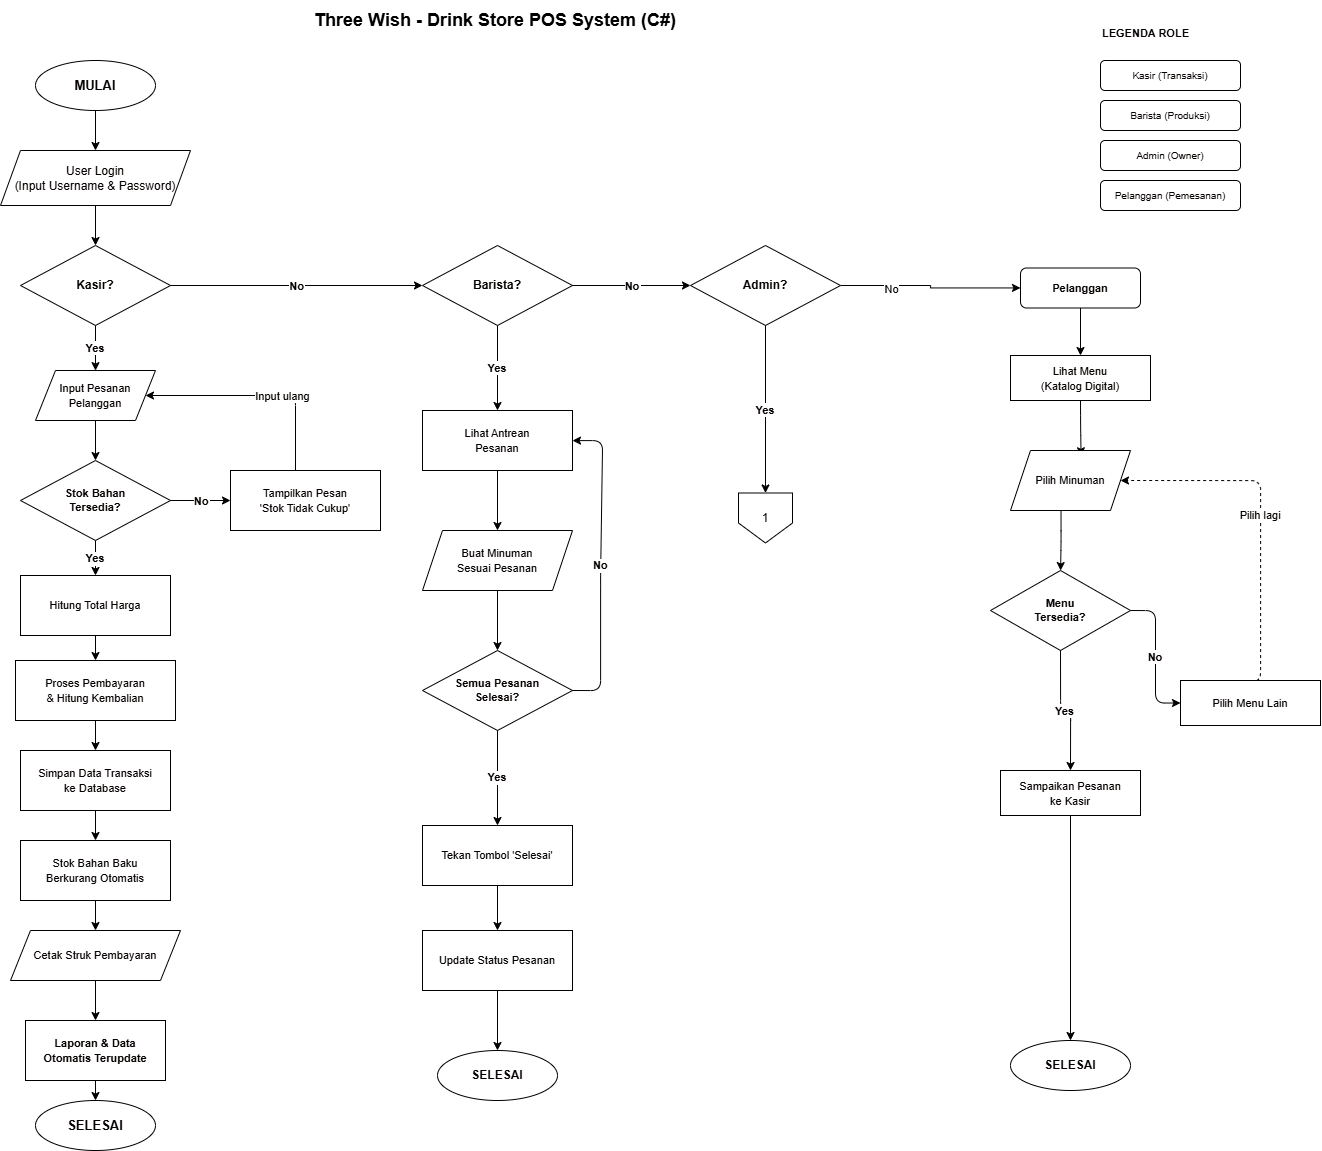

The diagram above was exported from draw.io. Its source (the exported page's mxGraphModel, read from the mxfile embedded in the PNG):
<mxGraphModel dx="2289" dy="1171" grid="1" gridSize="10" guides="1" tooltips="1" connect="1" arrows="1" fold="1" page="1" pageScale="1" pageWidth="1654" pageHeight="1500" math="0" shadow="0">
  <root>
    <mxCell id="0" />
    <mxCell id="1" parent="0" />
    <mxCell id="title" parent="1" style="text;html=1;align=center;verticalAlign=middle;whiteSpace=wrap;rounded=0;fontSize=18;fontStyle=1;" value="Three Wish - Drink Store POS System (C#)" vertex="1">
      <mxGeometry height="40" width="750" x="350" y="80" as="geometry" />
    </mxCell>
    <mxCell id="start" parent="1" style="ellipse;whiteSpace=wrap;html=1;fontSize=13;fontStyle=1;fontColor=#060201;" value="MULAI" vertex="1">
      <mxGeometry height="50" width="120" x="265" y="140" as="geometry" />
    </mxCell>
    <mxCell id="login" parent="1" style="shape=parallelogram;perimeter=parallelogramPerimeter;whiteSpace=wrap;html=1;fixedSize=1;fontSize=12;fontColor=#060201;" value="User Login&#10;(Input Username &amp; Password)" vertex="1">
      <mxGeometry height="55" width="190" x="230" y="230" as="geometry" />
    </mxCell>
    <mxCell id="d_kasir" parent="1" style="rhombus;whiteSpace=wrap;html=1;fontSize=12;fontStyle=1;fontColor=#060201;" value="Kasir?" vertex="1">
      <mxGeometry height="80" width="150" x="250" y="325" as="geometry" />
    </mxCell>
    <mxCell id="d_barista" parent="1" style="rhombus;whiteSpace=wrap;html=1;fontSize=12;fontStyle=1;fontColor=#060201;" value="Barista?" vertex="1">
      <mxGeometry height="80" width="150" x="652" y="325" as="geometry" />
    </mxCell>
    <mxCell id="cb7GY7WssgjUBkrZelaN-3" edge="1" parent="1" source="d_admin" style="edgeStyle=orthogonalEdgeStyle;rounded=0;orthogonalLoop=1;jettySize=auto;html=1;" target="d_pelanggan_label">
      <mxGeometry relative="1" as="geometry" />
    </mxCell>
    <mxCell id="cb7GY7WssgjUBkrZelaN-5" connectable="0" parent="cb7GY7WssgjUBkrZelaN-3" style="edgeLabel;html=1;align=center;verticalAlign=middle;resizable=0;points=[];" value="No" vertex="1">
      <mxGeometry relative="1" x="-0.4356" y="-3" as="geometry">
        <mxPoint x="-1" as="offset" />
      </mxGeometry>
    </mxCell>
    <mxCell id="d_admin" parent="1" style="rhombus;whiteSpace=wrap;html=1;fontSize=12;fontStyle=1;fontColor=#060201;" value="Admin?" vertex="1">
      <mxGeometry height="80" width="150" x="920" y="325" as="geometry" />
    </mxCell>
    <mxCell id="d_pelanggan_label" parent="1" style="rounded=1;whiteSpace=wrap;html=1;fontSize=11;fontStyle=1;fontColor=#060201;" value="Pelanggan" vertex="1">
      <mxGeometry height="40" width="120" x="1250" y="347.5" as="geometry" />
    </mxCell>
    <mxCell id="cek_stok" parent="1" style="rhombus;whiteSpace=wrap;html=1;fontSize=11;fontStyle=1;fontColor=#060201;" value="Stok Bahan&#10;Tersedia?" vertex="1">
      <mxGeometry height="80" width="150" x="250" y="540" as="geometry" />
    </mxCell>
    <mxCell id="cetak_struk" parent="1" style="shape=parallelogram;perimeter=parallelogramPerimeter;whiteSpace=wrap;html=1;fixedSize=1;fontSize=11;fontColor=#060201;" value="Cetak Struk Pembayaran" vertex="1">
      <mxGeometry height="50" width="170" x="240" y="1010" as="geometry" />
    </mxCell>
    <mxCell id="end" parent="1" style="ellipse;whiteSpace=wrap;html=1;fontSize=13;fontStyle=1;fontColor=#060201;" value="SELESAI" vertex="1">
      <mxGeometry height="50" width="120" x="265" y="1180" as="geometry" />
    </mxCell>
    <mxCell id="cek_pesanan_barista" parent="1" style="rhombus;whiteSpace=wrap;html=1;fontSize=11;fontStyle=1;fontColor=#060201;" value="Semua Pesanan&#10;Selesai?" vertex="1">
      <mxGeometry height="80" width="150" x="652" y="730" as="geometry" />
    </mxCell>
    <mxCell id="barista_end" parent="1" style="ellipse;whiteSpace=wrap;html=1;fontSize=12;fontStyle=1;fontColor=#060201;" value="SELESAI" vertex="1">
      <mxGeometry height="50" width="120" x="667" y="1130" as="geometry" />
    </mxCell>
    <mxCell id="cek_menu_tersedia" parent="1" style="rhombus;whiteSpace=wrap;html=1;fontSize=11;fontStyle=1;fontColor=#060201;" value="Menu&#10;Tersedia?" vertex="1">
      <mxGeometry height="80" width="140" x="1220" y="650" as="geometry" />
    </mxCell>
    <mxCell id="pelanggan_end" parent="1" style="ellipse;whiteSpace=wrap;html=1;fontSize=12;fontStyle=1;fontColor=#060201;" value="SELESAI" vertex="1">
      <mxGeometry height="50" width="120" x="1240" y="1120" as="geometry" />
    </mxCell>
    <mxCell id="e1" edge="1" parent="1" source="start" style="edgeStyle=orthogonalEdgeStyle;fontColor=#060201;" target="login">
      <mxGeometry relative="1" as="geometry" />
    </mxCell>
    <mxCell id="e2" edge="1" parent="1" source="login" style="edgeStyle=orthogonalEdgeStyle;fontColor=#060201;" target="d_kasir">
      <mxGeometry relative="1" as="geometry" />
    </mxCell>
    <mxCell id="e3" edge="1" parent="1" source="d_kasir" style="edgeStyle=orthogonalEdgeStyle;exitX=0.5;exitY=1;exitDx=0;exitDy=0;entryX=0.5;entryY=0;entryDx=0;entryDy=0;fontStyle=1;fontColor=#060201;" value="Yes">
      <mxGeometry relative="1" as="geometry">
        <Array as="points">
          <mxPoint x="325" y="450" />
          <mxPoint x="325" y="450" />
        </Array>
        <mxPoint x="325" y="450" as="targetPoint" />
      </mxGeometry>
    </mxCell>
    <mxCell id="e4" edge="1" parent="1" source="d_kasir" style="edgeStyle=orthogonalEdgeStyle;exitX=1;exitY=0.5;exitDx=0;exitDy=0;entryX=0;entryY=0.5;entryDx=0;entryDy=0;fontStyle=1;fontColor=#060201;" target="d_barista" value="No">
      <mxGeometry relative="1" as="geometry" />
    </mxCell>
    <mxCell id="e5" edge="1" parent="1" source="d_barista" style="edgeStyle=orthogonalEdgeStyle;exitX=0.5;exitY=1;exitDx=0;exitDy=0;entryX=0.5;entryY=0;entryDx=0;entryDy=0;fontStyle=1;fontColor=#060201;" target="1pCuMA0okwsi11J9bF9k-16" value="Yes">
      <mxGeometry relative="1" as="geometry">
        <mxPoint x="727" y="450" as="targetPoint" />
      </mxGeometry>
    </mxCell>
    <mxCell id="e6" edge="1" parent="1" source="d_barista" style="edgeStyle=orthogonalEdgeStyle;exitX=1;exitY=0.5;exitDx=0;exitDy=0;entryX=0;entryY=0.5;entryDx=0;entryDy=0;fontStyle=1;fontColor=#060201;" target="d_admin" value="No">
      <mxGeometry relative="1" as="geometry" />
    </mxCell>
    <mxCell id="e7" edge="1" parent="1" source="d_admin" style="edgeStyle=orthogonalEdgeStyle;exitX=0.5;exitY=1;exitDx=0;exitDy=0;fontStyle=1;fontColor=#060201;" value="Yes">
      <mxGeometry relative="1" as="geometry">
        <mxPoint x="982" y="407.5" as="sourcePoint" />
        <mxPoint x="995" y="572.5" as="targetPoint" />
      </mxGeometry>
    </mxCell>
    <mxCell id="e8b" edge="1" parent="1" source="d_pelanggan_label" style="edgeStyle=orthogonalEdgeStyle;exitX=0.5;exitY=1;exitDx=0;exitDy=0;entryX=0.5;entryY=0;entryDx=0;entryDy=0;fontColor=#060201;" target="1pCuMA0okwsi11J9bF9k-28">
      <mxGeometry relative="1" as="geometry">
        <mxPoint x="1310" y="435" as="targetPoint" />
      </mxGeometry>
    </mxCell>
    <mxCell id="eK1" edge="1" parent="1" source="1pCuMA0okwsi11J9bF9k-6" style="edgeStyle=orthogonalEdgeStyle;fontColor=#060201;exitX=0.5;exitY=1;exitDx=0;exitDy=0;" target="cek_stok">
      <mxGeometry relative="1" as="geometry">
        <mxPoint x="325" y="500" as="sourcePoint" />
      </mxGeometry>
    </mxCell>
    <mxCell id="eK2" edge="1" parent="1" source="cek_stok" style="edgeStyle=orthogonalEdgeStyle;exitX=1;exitY=0.5;exitDx=0;exitDy=0;entryX=0;entryY=0.5;entryDx=0;entryDy=0;fontStyle=1;fontColor=#060201;" target="1pCuMA0okwsi11J9bF9k-15" value="No">
      <mxGeometry relative="1" as="geometry">
        <mxPoint x="445" y="580" as="targetPoint" />
      </mxGeometry>
    </mxCell>
    <mxCell id="eK3" edge="1" parent="1" source="1pCuMA0okwsi11J9bF9k-15" style="edgeStyle=orthogonalEdgeStyle;exitX=0.5;exitY=0;exitDx=0;exitDy=0;entryX=1;entryY=0.5;entryDx=0;entryDy=0;fontColor=#060201;" target="1pCuMA0okwsi11J9bF9k-6" value="Input ulang">
      <mxGeometry relative="1" as="geometry">
        <Array as="points">
          <mxPoint x="535" y="570" />
          <mxPoint x="525" y="570" />
          <mxPoint x="525" y="475" />
        </Array>
        <mxPoint x="525" y="555" as="sourcePoint" />
        <mxPoint x="400" y="475" as="targetPoint" />
      </mxGeometry>
    </mxCell>
    <mxCell id="eK4" edge="1" parent="1" source="cek_stok" style="edgeStyle=orthogonalEdgeStyle;exitX=0.5;exitY=1;exitDx=0;exitDy=0;entryX=0.5;entryY=0;entryDx=0;entryDy=0;fontStyle=1;fontColor=#060201;" target="1pCuMA0okwsi11J9bF9k-10" value="Yes">
      <mxGeometry relative="1" as="geometry">
        <mxPoint x="325" y="670" as="targetPoint" />
      </mxGeometry>
    </mxCell>
    <mxCell id="eK5" edge="1" parent="1" source="1pCuMA0okwsi11J9bF9k-10" style="edgeStyle=orthogonalEdgeStyle;fontColor=#060201;exitX=0.5;exitY=1;exitDx=0;exitDy=0;entryX=0.5;entryY=0;entryDx=0;entryDy=0;" target="1pCuMA0okwsi11J9bF9k-11">
      <mxGeometry relative="1" as="geometry">
        <mxPoint x="325" y="720" as="sourcePoint" />
        <mxPoint x="325" y="755" as="targetPoint" />
      </mxGeometry>
    </mxCell>
    <mxCell id="eK6" edge="1" parent="1" source="1pCuMA0okwsi11J9bF9k-11" style="edgeStyle=orthogonalEdgeStyle;fontColor=#060201;exitX=0.5;exitY=1;exitDx=0;exitDy=0;entryX=0.5;entryY=0;entryDx=0;entryDy=0;" target="1pCuMA0okwsi11J9bF9k-12">
      <mxGeometry relative="1" as="geometry">
        <mxPoint x="325" y="805" as="sourcePoint" />
        <mxPoint x="325" y="840" as="targetPoint" />
      </mxGeometry>
    </mxCell>
    <mxCell id="eK7" edge="1" parent="1" source="1pCuMA0okwsi11J9bF9k-12" style="edgeStyle=orthogonalEdgeStyle;fontColor=#060201;exitX=0.5;exitY=1;exitDx=0;exitDy=0;entryX=0.5;entryY=0;entryDx=0;entryDy=0;" target="1pCuMA0okwsi11J9bF9k-14">
      <mxGeometry relative="1" as="geometry">
        <mxPoint x="325" y="890" as="sourcePoint" />
        <mxPoint x="325" y="925" as="targetPoint" />
      </mxGeometry>
    </mxCell>
    <mxCell id="eK8" edge="1" parent="1" source="1pCuMA0okwsi11J9bF9k-14" style="edgeStyle=orthogonalEdgeStyle;fontColor=#060201;exitX=0.5;exitY=1;exitDx=0;exitDy=0;" target="cetak_struk">
      <mxGeometry relative="1" as="geometry">
        <mxPoint x="325" y="975" as="sourcePoint" />
      </mxGeometry>
    </mxCell>
    <mxCell id="eK9" edge="1" parent="1" source="cetak_struk" style="edgeStyle=orthogonalEdgeStyle;fontColor=#060201;entryX=0.5;entryY=0;entryDx=0;entryDy=0;" target="1pCuMA0okwsi11J9bF9k-9">
      <mxGeometry relative="1" as="geometry">
        <mxPoint x="325" y="1100" as="targetPoint" />
      </mxGeometry>
    </mxCell>
    <mxCell id="eK10" edge="1" parent="1" source="1pCuMA0okwsi11J9bF9k-9" style="edgeStyle=orthogonalEdgeStyle;fontColor=#060201;exitX=0.5;exitY=1;exitDx=0;exitDy=0;" target="end">
      <mxGeometry relative="1" as="geometry">
        <mxPoint x="325" y="1150" as="sourcePoint" />
      </mxGeometry>
    </mxCell>
    <mxCell id="eB1" edge="1" parent="1" source="1pCuMA0okwsi11J9bF9k-16" style="edgeStyle=orthogonalEdgeStyle;fontColor=#060201;entryX=0.5;entryY=0;entryDx=0;entryDy=0;exitX=0.5;exitY=1;exitDx=0;exitDy=0;" target="1pCuMA0okwsi11J9bF9k-8">
      <mxGeometry relative="1" as="geometry">
        <mxPoint x="727" y="500" as="sourcePoint" />
        <mxPoint x="727" y="530" as="targetPoint" />
      </mxGeometry>
    </mxCell>
    <mxCell id="eB2" edge="1" parent="1" source="1pCuMA0okwsi11J9bF9k-8" style="edgeStyle=orthogonalEdgeStyle;fontColor=#060201;exitX=0.5;exitY=1;exitDx=0;exitDy=0;" target="cek_pesanan_barista">
      <mxGeometry relative="1" as="geometry">
        <mxPoint x="727" y="580" as="sourcePoint" />
      </mxGeometry>
    </mxCell>
    <mxCell id="eB3" edge="1" parent="1" source="cek_pesanan_barista" style="edgeStyle=orthogonalEdgeStyle;exitX=1;exitY=0.5;exitDx=0;exitDy=0;fontStyle=1;fontColor=#060201;" target="1pCuMA0okwsi11J9bF9k-16" value="No">
      <mxGeometry relative="1" as="geometry">
        <Array as="points">
          <mxPoint x="830" y="770" />
          <mxPoint x="830" y="655" />
          <mxPoint x="832" y="655" />
          <mxPoint x="832" y="520" />
        </Array>
        <mxPoint x="910" y="440" as="targetPoint" />
      </mxGeometry>
    </mxCell>
    <mxCell id="eB4" edge="1" parent="1" source="cek_pesanan_barista" style="edgeStyle=orthogonalEdgeStyle;exitX=0.5;exitY=1;exitDx=0;exitDy=0;entryX=0.5;entryY=0;entryDx=0;entryDy=0;fontStyle=1;fontColor=#060201;" target="1pCuMA0okwsi11J9bF9k-17" value="Yes">
      <mxGeometry relative="1" as="geometry">
        <mxPoint x="727" y="735" as="targetPoint" />
      </mxGeometry>
    </mxCell>
    <mxCell id="eB5" edge="1" parent="1" source="1pCuMA0okwsi11J9bF9k-17" style="edgeStyle=orthogonalEdgeStyle;fontColor=#060201;exitX=0.5;exitY=1;exitDx=0;exitDy=0;entryX=0.5;entryY=0;entryDx=0;entryDy=0;" target="1pCuMA0okwsi11J9bF9k-19">
      <mxGeometry relative="1" as="geometry">
        <mxPoint x="727" y="785" as="sourcePoint" />
        <mxPoint x="727" y="820" as="targetPoint" />
      </mxGeometry>
    </mxCell>
    <mxCell id="eB6" edge="1" parent="1" source="1pCuMA0okwsi11J9bF9k-19" style="edgeStyle=orthogonalEdgeStyle;fontColor=#060201;exitX=0.5;exitY=1;exitDx=0;exitDy=0;" target="barista_end">
      <mxGeometry relative="1" as="geometry">
        <mxPoint x="727" y="870" as="sourcePoint" />
      </mxGeometry>
    </mxCell>
    <mxCell id="eP1" edge="1" parent="1" source="1pCuMA0okwsi11J9bF9k-28" style="edgeStyle=orthogonalEdgeStyle;fontColor=#060201;entryX=0.588;entryY=0.088;entryDx=0;entryDy=0;entryPerimeter=0;exitX=0.5;exitY=1;exitDx=0;exitDy=0;" target="1pCuMA0okwsi11J9bF9k-7">
      <mxGeometry relative="1" as="geometry">
        <mxPoint x="1310.0588235294117" y="485" as="sourcePoint" />
        <mxPoint x="1300" y="535" as="targetPoint" />
      </mxGeometry>
    </mxCell>
    <mxCell id="eP2" edge="1" parent="1" source="1pCuMA0okwsi11J9bF9k-7" style="edgeStyle=orthogonalEdgeStyle;fontColor=#060201;exitX=0.421;exitY=0.962;exitDx=0;exitDy=0;exitPerimeter=0;" target="cek_menu_tersedia">
      <mxGeometry relative="1" as="geometry">
        <mxPoint x="1300" y="585" as="sourcePoint" />
      </mxGeometry>
    </mxCell>
    <mxCell id="eP3" edge="1" parent="1" source="cek_menu_tersedia" style="edgeStyle=orthogonalEdgeStyle;exitX=1;exitY=0.5;exitDx=0;exitDy=0;entryX=0;entryY=0.5;entryDx=0;entryDy=0;fontStyle=1;fontColor=#060201;" target="1pCuMA0okwsi11J9bF9k-29" value="No">
      <mxGeometry relative="1" as="geometry">
        <mxPoint x="1418" y="690" as="targetPoint" />
      </mxGeometry>
    </mxCell>
    <mxCell id="eP4" edge="1" parent="1" source="1pCuMA0okwsi11J9bF9k-29" style="edgeStyle=orthogonalEdgeStyle;exitX=0.5;exitY=0;exitDx=0;exitDy=0;entryX=1;entryY=0.5;entryDx=0;entryDy=0;dashed=1;fontColor=#060201;" target="1pCuMA0okwsi11J9bF9k-7" value="Pilih lagi">
      <mxGeometry relative="1" as="geometry">
        <Array as="points">
          <mxPoint x="1490" y="760" />
          <mxPoint x="1490" y="560" />
        </Array>
        <mxPoint x="1483" y="665" as="sourcePoint" />
        <mxPoint x="1370" y="560" as="targetPoint" />
      </mxGeometry>
    </mxCell>
    <mxCell id="eP5" edge="1" parent="1" source="cek_menu_tersedia" style="edgeStyle=orthogonalEdgeStyle;exitX=0.5;exitY=1;exitDx=0;exitDy=0;entryX=0.5;entryY=0;entryDx=0;entryDy=0;fontStyle=1;fontColor=#060201;" target="1pCuMA0okwsi11J9bF9k-30" value="Yes">
      <mxGeometry relative="1" as="geometry">
        <mxPoint x="1300" y="740" as="targetPoint" />
      </mxGeometry>
    </mxCell>
    <mxCell id="eP6" edge="1" parent="1" source="1pCuMA0okwsi11J9bF9k-30" style="edgeStyle=orthogonalEdgeStyle;fontColor=#060201;exitX=0.5;exitY=1;exitDx=0;exitDy=0;" target="pelanggan_end">
      <mxGeometry relative="1" as="geometry">
        <mxPoint x="1300" y="790" as="sourcePoint" />
      </mxGeometry>
    </mxCell>
    <mxCell id="leg_title" parent="1" style="text;html=1;align=left;fontStyle=1;fontSize=11;fontColor=#060201;" value="LEGENDA ROLE" vertex="1">
      <mxGeometry height="30" width="150" x="1330" y="100" as="geometry" />
    </mxCell>
    <mxCell id="leg_kasir" parent="1" style="rounded=1;whiteSpace=wrap;html=1;fontSize=10;fontColor=#060201;" value="Kasir (Transaksi)" vertex="1">
      <mxGeometry height="30" width="140" x="1330" y="140" as="geometry" />
    </mxCell>
    <mxCell id="leg_barista" parent="1" style="rounded=1;whiteSpace=wrap;html=1;fontSize=10;fontColor=#060201;" value="Barista (Produksi)" vertex="1">
      <mxGeometry height="30" width="140" x="1330" y="180" as="geometry" />
    </mxCell>
    <mxCell id="leg_admin" parent="1" style="rounded=1;whiteSpace=wrap;html=1;fontSize=10;fontColor=#060201;" value="Admin (Owner)" vertex="1">
      <mxGeometry height="30" width="140" x="1330" y="220" as="geometry" />
    </mxCell>
    <mxCell id="leg_pelanggan" parent="1" style="rounded=1;whiteSpace=wrap;html=1;fontSize=10;fontColor=#060201;" value="Pelanggan (Pemesanan)" vertex="1">
      <mxGeometry height="30" width="140" x="1330" y="260" as="geometry" />
    </mxCell>
    <mxCell id="1pCuMA0okwsi11J9bF9k-6" parent="1" style="shape=parallelogram;perimeter=parallelogramPerimeter;whiteSpace=wrap;html=1;fixedSize=1;" value="&lt;span style=&quot;color: rgb(6, 2, 1); font-size: 11px;&quot;&gt;Input Pesanan Pelanggan&lt;/span&gt;" vertex="1">
      <mxGeometry height="50" width="120" x="265" y="450" as="geometry" />
    </mxCell>
    <mxCell id="1pCuMA0okwsi11J9bF9k-7" parent="1" style="shape=parallelogram;perimeter=parallelogramPerimeter;whiteSpace=wrap;html=1;fixedSize=1;" value="&lt;span style=&quot;color: rgb(6, 2, 1); font-size: 11px;&quot;&gt;Pilih Minuman&lt;/span&gt;" vertex="1">
      <mxGeometry height="60" width="120" x="1240" y="530" as="geometry" />
    </mxCell>
    <mxCell id="1pCuMA0okwsi11J9bF9k-8" parent="1" style="shape=parallelogram;perimeter=parallelogramPerimeter;whiteSpace=wrap;html=1;fixedSize=1;" value="&lt;span style=&quot;color: rgb(6, 2, 1); font-size: 11px;&quot;&gt;Buat Minuman&lt;/span&gt;&lt;br style=&quot;color: rgb(6, 2, 1); font-size: 11px;&quot;&gt;&lt;span style=&quot;color: rgb(6, 2, 1); font-size: 11px;&quot;&gt;Sesuai Pesanan&lt;/span&gt;" vertex="1">
      <mxGeometry height="60" width="150" x="652" y="610" as="geometry" />
    </mxCell>
    <mxCell id="1pCuMA0okwsi11J9bF9k-9" parent="1" style="rounded=0;whiteSpace=wrap;html=1;" value="&lt;span style=&quot;color: rgb(6, 2, 1); font-size: 11px; font-weight: 700;&quot;&gt;Laporan &amp;amp; Data&lt;/span&gt;&lt;br style=&quot;color: rgb(6, 2, 1); font-size: 11px; font-weight: 700;&quot;&gt;&lt;span style=&quot;color: rgb(6, 2, 1); font-size: 11px; font-weight: 700;&quot;&gt;Otomatis Terupdate&lt;/span&gt;" vertex="1">
      <mxGeometry height="60" width="140" x="255" y="1100" as="geometry" />
    </mxCell>
    <mxCell id="1pCuMA0okwsi11J9bF9k-10" parent="1" style="rounded=0;whiteSpace=wrap;html=1;" value="&lt;span style=&quot;color: rgb(6, 2, 1); font-size: 11px;&quot;&gt;Hitung Total Harga&lt;/span&gt;" vertex="1">
      <mxGeometry height="60" width="150" x="250" y="655" as="geometry" />
    </mxCell>
    <mxCell id="1pCuMA0okwsi11J9bF9k-11" parent="1" style="rounded=0;whiteSpace=wrap;html=1;" value="&lt;span style=&quot;color: rgb(6, 2, 1); font-size: 11px;&quot;&gt;Proses Pembayaran&lt;/span&gt;&lt;br style=&quot;color: rgb(6, 2, 1); font-size: 11px;&quot;&gt;&lt;span style=&quot;color: rgb(6, 2, 1); font-size: 11px;&quot;&gt;&amp;amp; Hitung Kembalian&lt;/span&gt;" vertex="1">
      <mxGeometry height="60" width="160" x="245" y="740" as="geometry" />
    </mxCell>
    <mxCell id="1pCuMA0okwsi11J9bF9k-12" parent="1" style="rounded=0;whiteSpace=wrap;html=1;" value="&lt;span style=&quot;color: rgb(6, 2, 1); font-size: 11px;&quot;&gt;Simpan Data Transaksi&lt;/span&gt;&lt;br style=&quot;color: rgb(6, 2, 1); font-size: 11px;&quot;&gt;&lt;span style=&quot;color: rgb(6, 2, 1); font-size: 11px;&quot;&gt;ke Database&lt;/span&gt;" vertex="1">
      <mxGeometry height="60" width="150" x="250" y="830" as="geometry" />
    </mxCell>
    <mxCell id="1pCuMA0okwsi11J9bF9k-14" parent="1" style="rounded=0;whiteSpace=wrap;html=1;" value="&lt;span style=&quot;color: rgb(6, 2, 1); font-size: 11px;&quot;&gt;Stok Bahan Baku&lt;/span&gt;&lt;br style=&quot;color: rgb(6, 2, 1); font-size: 11px;&quot;&gt;&lt;span style=&quot;color: rgb(6, 2, 1); font-size: 11px;&quot;&gt;Berkurang Otomatis&lt;/span&gt;" vertex="1">
      <mxGeometry height="60" width="150" x="250" y="920" as="geometry" />
    </mxCell>
    <mxCell id="1pCuMA0okwsi11J9bF9k-15" parent="1" style="rounded=0;whiteSpace=wrap;html=1;" value="&lt;span style=&quot;color: rgb(6, 2, 1); font-size: 11px;&quot;&gt;Tampilkan Pesan&lt;/span&gt;&lt;br style=&quot;color: rgb(6, 2, 1); font-size: 11px;&quot;&gt;&lt;span style=&quot;color: rgb(6, 2, 1); font-size: 11px;&quot;&gt;'Stok Tidak Cukup'&lt;/span&gt;" vertex="1">
      <mxGeometry height="60" width="150" x="460" y="550" as="geometry" />
    </mxCell>
    <mxCell id="1pCuMA0okwsi11J9bF9k-16" parent="1" style="rounded=0;whiteSpace=wrap;html=1;" value="&lt;span style=&quot;color: rgb(6, 2, 1); font-size: 11px;&quot;&gt;Lihat Antrean&lt;/span&gt;&lt;br style=&quot;color: rgb(6, 2, 1); font-size: 11px;&quot;&gt;&lt;span style=&quot;color: rgb(6, 2, 1); font-size: 11px;&quot;&gt;Pesanan&lt;/span&gt;" vertex="1">
      <mxGeometry height="60" width="150" x="652" y="490" as="geometry" />
    </mxCell>
    <mxCell id="1pCuMA0okwsi11J9bF9k-17" parent="1" style="rounded=0;whiteSpace=wrap;html=1;" value="&lt;span style=&quot;color: rgb(6, 2, 1); font-size: 11px;&quot;&gt;Tekan Tombol 'Selesai'&lt;/span&gt;" vertex="1">
      <mxGeometry height="60" width="150" x="652" y="905" as="geometry" />
    </mxCell>
    <mxCell id="1pCuMA0okwsi11J9bF9k-19" parent="1" style="rounded=0;whiteSpace=wrap;html=1;" value="&lt;span style=&quot;color: rgb(6, 2, 1); font-size: 11px;&quot;&gt;Update Status Pesanan&lt;/span&gt;" vertex="1">
      <mxGeometry height="60" width="150" x="652" y="1010" as="geometry" />
    </mxCell>
    <mxCell id="1pCuMA0okwsi11J9bF9k-28" parent="1" style="rounded=0;whiteSpace=wrap;html=1;" value="&lt;span style=&quot;color: rgb(6, 2, 1); font-size: 11px;&quot;&gt;Lihat Menu&lt;/span&gt;&lt;br style=&quot;color: rgb(6, 2, 1); font-size: 11px;&quot;&gt;&lt;span style=&quot;color: rgb(6, 2, 1); font-size: 11px;&quot;&gt;(Katalog Digital)&lt;/span&gt;" vertex="1">
      <mxGeometry height="45" width="140" x="1240" y="435" as="geometry" />
    </mxCell>
    <mxCell id="1pCuMA0okwsi11J9bF9k-29" parent="1" style="rounded=0;whiteSpace=wrap;html=1;" value="&lt;span style=&quot;color: rgb(6, 2, 1); font-size: 11px;&quot;&gt;Pilih Menu Lain&lt;/span&gt;" vertex="1">
      <mxGeometry height="45" width="140" x="1410" y="760" as="geometry" />
    </mxCell>
    <mxCell id="1pCuMA0okwsi11J9bF9k-30" parent="1" style="rounded=0;whiteSpace=wrap;html=1;" value="&lt;span style=&quot;color: rgb(6, 2, 1); font-size: 11px;&quot;&gt;Sampaikan Pesanan&lt;/span&gt;&lt;br style=&quot;color: rgb(6, 2, 1); font-size: 11px;&quot;&gt;&lt;span style=&quot;color: rgb(6, 2, 1); font-size: 11px;&quot;&gt;ke Kasir&lt;/span&gt;" vertex="1">
      <mxGeometry height="45" width="140" x="1230" y="850" as="geometry" />
    </mxCell>
    <mxCell id="cb7GY7WssgjUBkrZelaN-1" parent="1" style="shape=offPageConnector;whiteSpace=wrap;html=1;size=0.39999999999999775;" value="1" vertex="1">
      <mxGeometry height="50" width="54" x="968" y="572.5" as="geometry" />
    </mxCell>
  </root>
</mxGraphModel>